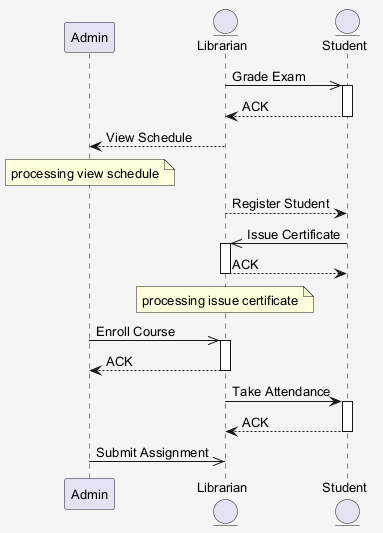

The diagram above was rendered by PlantUML. Its source (embedded in the PNG):
@startuml
skinparam shadowing false
skinparam backgroundColor #F5F5F5
skinparam defaultFontSize 13
participant "Admin" as A
entity "Librarian" as L
entity "Student" as S
L ->> S : Grade Exam
activate S
S --> L : ACK
deactivate S
L --> A : View Schedule
note over A : processing view schedule
L --> S : Register Student
S ->> L : Issue Certificate
activate L
L --> S : ACK
deactivate L
note over L : processing issue certificate
A ->> L : Enroll Course
activate L
L --> A : ACK
deactivate L
L -> S : Take Attendance
activate S
S --> L : ACK
deactivate S
A ->> L : Submit Assignment
@enduml